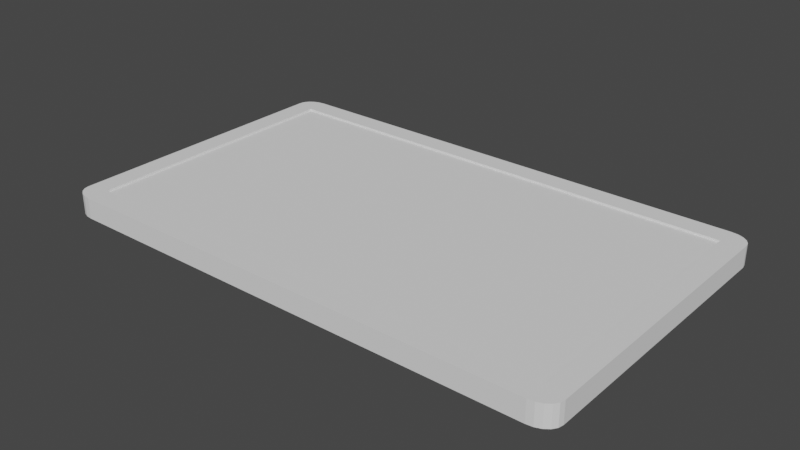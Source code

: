 # Source: Tablet.blend  (saved by Blender 3.0.42; exported with 4.5.12 LTS)
import bpy
from mathutils import Matrix  # noqa: F401  (used for matrix-valued properties, if any)

bpy.ops.wm.read_factory_settings(use_empty=True)
scene = bpy.context.scene
scene.name = 'Scene'

# ---- collections
col_collection = bpy.data.collections.new('Collection'); scene.collection.children.link(col_collection)

# ---- world
world_world = bpy.data.worlds.new('World'); scene.world = world_world
world_world.use_nodes = True; world_world.node_tree.nodes.clear()
_N = world_world.node_tree.nodes; _L = world_world.node_tree.links
n0 = _N.new('ShaderNodeOutputWorld'); n0.name = 'World Output'; n0.location = (300, 300)
n1 = _N.new('ShaderNodeBackground'); n1.name = 'Background'; n1.location = (10, 300)
n1.inputs[0].default_value = (0.05088, 0.05088, 0.05088, 1.0)
_L.new(n1.outputs[0], n0.inputs[0])
n0.is_active_output = True
world_world.color = (0.05088, 0.05088, 0.05088)
world_world.use_sun_shadow = False
world_world.sun_shadow_jitter_overblur = 0.0

# ---- meshes
me_cube_001 = bpy.data.meshes.new('Cube.001')
me_cube_001.from_pydata([(0.046, 0.05, -0.05), (0.046, 0.05, 0.05), (0.046, -0.05, -0.05), (0.046, -0.05, 0.05), (-0.046, 0.05, -0.05), (-0.046, -0.05, 0.05), (-0.046, 0.05, 0.05), (-0.046, -0.05, -0.05), (-0.05, 0.04333, -0.05), (-0.05, 0.04333, 0.05), (0.05, 0.04333, -0.05), (0.05, 0.04333, 0.05), (0.046, 0.04333, 0.05), (0.046, 0.04333, -0.05), (-0.046, 0.04333, -0.05), (-0.046, 0.04333, 0.05), (-0.05, -0.04333, -0.05), (0.05, -0.04333, 0.05), (0.046, -0.04333, 0.05), (0.046, -0.04333, -0.05), (-0.046, -0.04333, -0.05), (-0.046, -0.04333, 0.05), (-0.05, -0.04333, 0.05), (0.05, -0.04333, -0.05), (-0.046, 0.04333, 0.05), (0.046, 0.04333, 0.05), (0.046, -0.04333, 0.05), (-0.046, -0.04333, 0.05), (-0.046, 0.04333, 0.04), (0.046, 0.04333, 0.04), (0.046, -0.04333, 0.04), (-0.046, -0.04333, 0.04), (-0.046, -0.05, -0.05), (-0.05, -0.045, -0.05), (-0.04724, -0.04976, -0.05), (-0.04835, -0.04905, -0.05), (-0.04924, -0.04794, -0.05), (-0.0498, -0.04655, -0.05), (-0.05, -0.045, 0.05), (-0.046, -0.05, 0.05), (-0.0498, -0.04655, 0.05), (-0.04924, -0.04794, 0.05), (-0.04835, -0.04905, 0.05), (-0.04724, -0.04976, 0.05), (-0.05, 0.045, -0.05), (-0.046, 0.05, -0.05), (-0.0498, 0.04655, -0.05), (-0.04924, 0.04794, -0.05), (-0.04835, 0.04905, -0.05), (-0.04724, 0.04976, -0.05), (-0.046, 0.05, 0.05), (-0.05, 0.045, 0.05), (-0.04724, 0.04976, 0.05), (-0.04835, 0.04905, 0.05), (-0.04924, 0.04794, 0.05), (-0.0498, 0.04655, 0.05), (0.05, -0.045, -0.05), (0.046, -0.05, -0.05), (0.0498, -0.04655, -0.05), (0.04924, -0.04794, -0.05), (0.04835, -0.04905, -0.05), (0.04724, -0.04976, -0.05), (0.046, -0.05, 0.05), (0.05, -0.045, 0.05), (0.04724, -0.04976, 0.05), (0.04835, -0.04905, 0.05), (0.04924, -0.04794, 0.05), (0.0498, -0.04655, 0.05), (0.046, 0.05, -0.05), (0.05, 0.045, -0.05), (0.04724, 0.04976, -0.05), (0.04835, 0.04905, -0.05), (0.04924, 0.04794, -0.05), (0.0498, 0.04655, -0.05), (0.05, 0.045, 0.05), (0.046, 0.05, 0.05), (0.0498, 0.04655, 0.05), (0.04924, 0.04794, 0.05), (0.04835, 0.04905, 0.05), (0.04724, 0.04976, 0.05)], [], [(6, 50, 52, 53, 54, 55, 51, 9, 15), (74, 76, 77, 78, 79, 75, 1, 12, 11), (17, 18, 3, 62, 64, 65, 66, 67, 63), (16, 20, 7, 32, 34, 35, 36, 37, 33), (23, 17, 63, 56), (45, 50, 6, 4), (69, 74, 11, 10), (20, 19, 2, 7), (19, 23, 56, 58, 59, 60, 61, 57, 2), (4, 6, 1, 0), (44, 46, 47, 48, 49, 45, 4, 14, 8), (21, 22, 38, 40, 41, 42, 43, 39, 5), (18, 21, 5, 3), (2, 3, 5, 7), (1, 6, 15, 12), (8, 9, 51, 44), (4, 0, 13, 14), (57, 62, 3, 2), (0, 1, 75, 68), (0, 68, 70, 71, 72, 73, 69, 10, 13), (16, 22, 9, 8), (7, 5, 39, 32), (18, 12, 25, 26), (8, 14, 20, 16), (14, 13, 19, 20), (11, 12, 18, 17), (15, 9, 22, 21), (13, 10, 23, 19), (10, 11, 17, 23), (27, 26, 30, 31), (21, 18, 26, 27), (15, 21, 27, 24), (12, 15, 24, 25), (29, 28, 31, 30), (26, 25, 29, 30), (24, 27, 31, 28), (25, 24, 28, 29), (32, 39, 43, 34), (34, 43, 42, 35), (35, 42, 41, 36), (36, 41, 40, 37), (37, 40, 38, 33), (50, 45, 49, 52), (52, 49, 48, 53), (53, 48, 47, 54), (54, 47, 46, 55), (55, 46, 44, 51), (74, 69, 73, 76), (76, 73, 72, 77), (77, 72, 71, 78), (78, 71, 70, 79), (79, 70, 68, 75), (62, 57, 61, 64), (64, 61, 60, 65), (65, 60, 59, 66), (66, 59, 58, 67), (67, 58, 56, 63), (33, 38, 22, 16)])
_uv = me_cube_001.uv_layers.new(name='UVMap')
_uv.uv.foreach_set('vector', [0.8125, 0.5, 0.8125, 0.5, 0.8318, 0.5046, 0.8492, 0.5179, 0.8631, 0.5386, 0.8719, 0.5648, 0.875, 0.5938, 0.875, 0.625, 0.8125, 0.625, 0.625, 0.5938, 0.6311, 0.5648, 0.6489, 0.5386, 0.6765, 0.5179, 0.7114, 0.5046, 0.75, 0.5, 0.75, 0.5, 0.75, 0.625, 0.625, 0.625, 0.625, 0.6875, 0.75, 0.6875, 0.75, 0.75, 0.75, 0.75, 0.7114, 0.7477, 0.6765, 0.741, 0.6489, 0.7307, 0.6311, 0.7176, 0.625, 0.7031, 0.125, 0.6875, 0.1875, 0.6875, 0.1875, 0.75, 0.1875, 0.75, 0.1682, 0.7477, 0.1508, 0.741, 0.1369, 0.7307, 0.1281, 0.7176, 0.125, 0.7031, 0.375, 0.6875, 0.625, 0.6875, 0.625, 0.7031, 0.375, 0.7031, 0.375, 0.3125, 0.625, 0.3125, 0.625, 0.3125, 0.375, 0.3125, 0.375, 0.5938, 0.625, 0.5938, 0.625, 0.625, 0.375, 0.625, 0.1875, 0.6875, 0.25, 0.6875, 0.25, 0.75, 0.1875, 0.75, 0.25, 0.6875, 0.375, 0.6875, 0.375, 0.7031, 0.3689, 0.7176, 0.3511, 0.7307, 0.3235, 0.741, 0.2886, 0.7477, 0.25, 0.75, 0.25, 0.75, 0.375, 0.3125, 0.625, 0.3125, 0.625, 0.375, 0.375, 0.375, 0.125, 0.5938, 0.1281, 0.5648, 0.1369, 0.5386, 0.1508, 0.5179, 0.1682, 0.5046, 0.1875, 0.5, 0.1875, 0.5, 0.1875, 0.625, 0.125, 0.625, 0.8125, 0.6875, 0.875, 0.6875, 0.875, 0.7031, 0.8719, 0.7176, 0.8631, 0.7307, 0.8492, 0.741, 0.8318, 0.7477, 0.8125, 0.75, 0.8125, 0.75, 0.75, 0.6875, 0.8125, 0.6875, 0.8125, 0.75, 0.75, 0.75, 0.375, 0.875, 0.625, 0.875, 0.625, 0.9375, 0.375, 0.9375, 0.75, 0.5, 0.8125, 0.5, 0.8125, 0.625, 0.75, 0.625, 0.375, 0.125, 0.625, 0.125, 0.625, 0.1563, 0.375, 0.1563, 0.1875, 0.5, 0.25, 0.5, 0.25, 0.625, 0.1875, 0.625, 0.375, 0.875, 0.625, 0.875, 0.625, 0.875, 0.375, 0.875, 0.375, 0.375, 0.625, 0.375, 0.625, 0.375, 0.375, 0.375, 0.25, 0.5, 0.25, 0.5, 0.2886, 0.5046, 0.3235, 0.5179, 0.3511, 0.5386, 0.3689, 0.5648, 0.375, 0.5938, 0.375, 0.625, 0.25, 0.625, 0.375, 0.0625, 0.625, 0.0625, 0.625, 0.125, 0.375, 0.125, 0.375, 0.9375, 0.625, 0.9375, 0.625, 0.9375, 0.375, 0.9375, 0.75, 0.6875, 0.75, 0.625, 0.75, 0.625, 0.75, 0.6875, 0.125, 0.625, 0.1875, 0.625, 0.1875, 0.6875, 0.125, 0.6875, 0.1875, 0.625, 0.25, 0.625, 0.25, 0.6875, 0.1875, 0.6875, 0.625, 0.625, 0.75, 0.625, 0.75, 0.6875, 0.625, 0.6875, 0.8125, 0.625, 0.875, 0.625, 0.875, 0.6875, 0.8125, 0.6875, 0.25, 0.625, 0.375, 0.625, 0.375, 0.6875, 0.25, 0.6875, 0.375, 0.625, 0.625, 0.625, 0.625, 0.6875, 0.375, 0.6875, 0.8125, 0.6875, 0.75, 0.6875, 0.75, 0.6875, 0.8125, 0.6875, 0.8125, 0.6875, 0.75, 0.6875, 0.75, 0.6875, 0.8125, 0.6875, 0.8125, 0.625, 0.8125, 0.6875, 0.8125, 0.6875, 0.8125, 0.625, 0.75, 0.625, 0.8125, 0.625, 0.8125, 0.625, 0.75, 0.625, 0.75, 0.625, 0.8125, 0.625, 0.8125, 0.6875, 0.75, 0.6875, 0.75, 0.6875, 0.75, 0.625, 0.75, 0.625, 0.75, 0.6875, 0.8125, 0.625, 0.8125, 0.6875, 0.8125, 0.6875, 0.8125, 0.625, 0.75, 0.625, 0.8125, 0.625, 0.8125, 0.625, 0.75, 0.625, 0.375, 0.9375, 0.625, 0.9375, 0.625, 0.9568, 0.375, 0.9568, 0.375, 0.9568, 0.625, 0.9568, 0.625, 0.9742, 0.375, 0.9742, 0.375, 0.0, 0.625, 0.0, 0.625, 0.01932, 0.375, 0.01932, 0.375, 0.01932, 0.625, 0.01932, 0.625, 0.03239, 0.375, 0.03239, 0.375, 0.03239, 0.625, 0.03239, 0.625, 0.04687, 0.375, 0.04687, 0.625, 0.3125, 0.375, 0.3125, 0.375, 0.2932, 0.625, 0.2932, 0.625, 0.2932, 0.375, 0.2932, 0.375, 0.2758, 0.625, 0.2758, 0.625, 0.2758, 0.375, 0.2758, 0.375, 0.2114, 0.625, 0.2114, 0.625, 0.2114, 0.375, 0.2114, 0.375, 0.1852, 0.625, 0.1852, 0.625, 0.1852, 0.375, 0.1852, 0.375, 0.1563, 0.625, 0.1563, 0.625, 0.5938, 0.375, 0.5938, 0.375, 0.5648, 0.625, 0.5648, 0.625, 0.5648, 0.375, 0.5648, 0.375, 0.5386, 0.625, 0.5386, 0.625, 0.5386, 0.375, 0.5386, 0.375, 0.4485, 0.625, 0.4485, 0.625, 0.4485, 0.375, 0.4485, 0.375, 0.4136, 0.625, 0.4136, 0.625, 0.4136, 0.375, 0.4136, 0.375, 0.375, 0.625, 0.375, 0.625, 0.875, 0.375, 0.875, 0.375, 0.8364, 0.625, 0.8364, 0.625, 0.8364, 0.375, 0.8364, 0.375, 0.8015, 0.625, 0.8015, 0.625, 0.8015, 0.375, 0.8015, 0.375, 0.7307, 0.625, 0.7307, 0.625, 0.7307, 0.375, 0.7307, 0.375, 0.7176, 0.625, 0.7176, 0.625, 0.7176, 0.375, 0.7176, 0.375, 0.7031, 0.625, 0.7031, 0.375, 0.04687, 0.625, 0.04687, 0.625, 0.0625, 0.375, 0.0625])
me_cube_001.use_remesh_fix_poles = True
me_cube_001.use_remesh_preserve_attributes = False
me_cube_001.update()

# ---- objects
ob_cube = bpy.data.objects.new('Cube', me_cube_001)

# ---- transforms, parenting, visibility, modifiers, constraints
ob_cube.location = (0.0, 0.0, 0.0)
ob_cube.scale = (2.5, 1.5, 0.1)

# ---- collection membership
col_collection.objects.link(ob_cube)

# ---- scene / render settings (as saved in the file)
scene.frame_start = 1; scene.frame_end = 250; scene.frame_set(2)
scene.render.engine = 'BLENDER_EEVEE_NEXT'
scene.cycles.sampling_pattern = 'TABULATED_SOBOL'
scene.cycles.use_light_tree = False
scene.view_settings.view_transform = 'Filmic'
bpy.context.view_layer.update()

# ---- added for rendering (the .blend has no active camera and no usable light): camera, sun
cam_auto = bpy.data.cameras.new('AutoCamera')
cam_auto.lens = 50.0
cam_auto.sensor_width = 36.0
cam_auto.clip_end = 1000.0
ob_auto_camera = bpy.data.objects.new('AutoCamera', cam_auto)
scene.collection.objects.link(ob_auto_camera)
ob_auto_camera.location = (0.269906, -0.323887, 0.215925)
ob_auto_camera.rotation_euler = (1.09748, -7.21219e-08, 0.694738)
scene.camera = ob_auto_camera
light_auto_sun = bpy.data.lights.new('AutoSun', 'SUN')
light_auto_sun.energy = 3.0
light_auto_sun.angle = 0.0523599
ob_auto_sun = bpy.data.objects.new('AutoSun', light_auto_sun)
scene.collection.objects.link(ob_auto_sun)
ob_auto_sun.rotation_euler = (0.872665, 0.174533, 0.523599)
bpy.context.view_layer.update()
